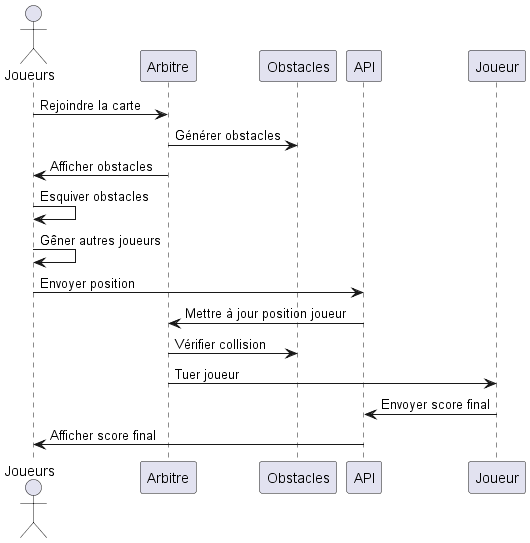

The diagram above was rendered by PlantUML. Its source (embedded in the PNG):
@startuml diagramme-sequence

actor Joueurs
participant "Arbitre" as Carte
participant "Obstacles" as Obstacles
participant "API" as API
participant "Joueur" as Joueur

Joueurs -> Carte : Rejoindre la carte
Carte -> Obstacles : Générer obstacles
Carte -> Joueurs : Afficher obstacles
Joueurs -> Joueurs : Esquiver obstacles
Joueurs -> Joueurs : Gêner autres joueurs
Joueurs -> API : Envoyer position
API -> Carte : Mettre à jour position joueur
Carte -> Obstacles : Vérifier collision
Carte -> Joueur : Tuer joueur
Joueur -> API : Envoyer score final
API -> Joueurs : Afficher score final

@enduml